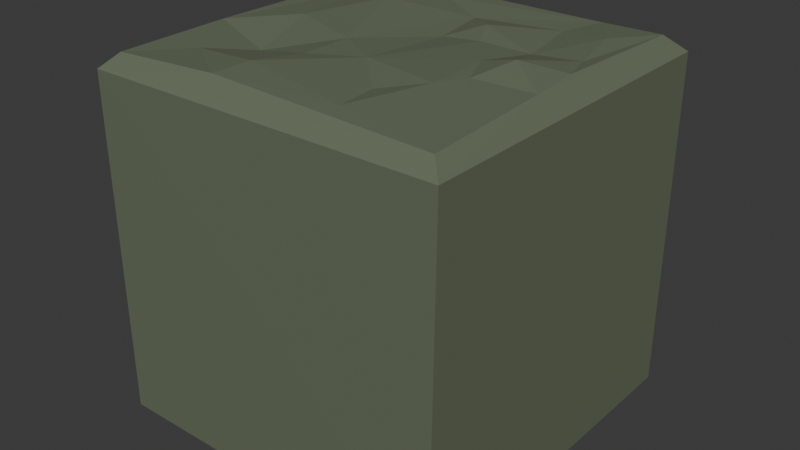 # Source: GridMapAssets.blend  (saved by Blender 4.4.30; exported with 4.5.12 LTS)
import bpy
from mathutils import Matrix  # noqa: F401  (used for matrix-valued properties, if any)

bpy.ops.wm.read_factory_settings(use_empty=True)
scene = bpy.context.scene
scene.name = 'Scene'

# ---- collections
col_collection = bpy.data.collections.new('Collection'); scene.collection.children.link(col_collection)

# ---- materials (node trees are filled in below, after node groups)
mat_stone = bpy.data.materials.new('Stone')
mat_stone.alpha_threshold = 0.0
mat_stone.roughness = 0.5
mat_stone.line_color = (0.0, 0.0, 0.0, 1.0)

# ---- material node trees
mat_stone.use_nodes = True; mat_stone.node_tree.nodes.clear()
_N = mat_stone.node_tree.nodes; _L = mat_stone.node_tree.links
n0 = _N.new('ShaderNodeOutputMaterial'); n0.name = 'Material Output'; n0.location = (300, 300)
n1 = _N.new('ShaderNodeBsdfPrincipled'); n1.name = 'Principled BSDF'; n1.location = (10, 300)
n1.inputs[0].default_value = (0.1332, 0.1601, 0.1027, 1.0)
n1.inputs[2].default_value = 0.8
n1.inputs[3].default_value = 1.45
_L.new(n1.outputs[0], n0.inputs[0])
n0.is_active_output = True

# ---- world
world_world = bpy.data.worlds.new('World'); scene.world = world_world
world_world.use_nodes = True; world_world.node_tree.nodes.clear()
_N = world_world.node_tree.nodes; _L = world_world.node_tree.links
n0 = _N.new('ShaderNodeOutputWorld'); n0.name = 'World Output'; n0.location = (300, 300)
n1 = _N.new('ShaderNodeBackground'); n1.name = 'Background'; n1.location = (10, 300)
n1.inputs[0].default_value = (0.05088, 0.05088, 0.05088, 1.0)
_L.new(n1.outputs[0], n0.inputs[0])
n0.is_active_output = True
world_world.color = (0.05088, 0.05088, 0.05088)
world_world.sun_shadow_jitter_overblur = 0.0

# ---- meshes
me_cube = bpy.data.meshes.new('Cube')
me_cube.from_pydata([(1.0, 1.0, -1.0), (1.0, -1.0, -1.0), (-1.0, 1.0, -1.0), (-1.0, -1.0, -1.0), (0.9102, 0.892, 1.008), (1.0, 1.0, 0.916), (1.011, -0.9872, 0.9123), (-0.9132, 0.9148, 1.002), (-1.0, 1.0, 0.916), (-1.0, -1.0, 0.916), (-0.2967, -0.9064, 1.027), (-0.9076, -0.2893, 1.011), (0.07255, -0.3101, 1.025), (0.06885, 0.2463, 0.9864), (-0.4471, 0.4517, 1.044), (0.5684, 0.2788, 0.9934), (0.3184, -0.5577, 1.002), (0.9303, -0.9098, 0.9888), (0.7507, 0.6244, 1.02), (-0.2974, 0.7727, 1.001), (0.2999, 0.2379, 1.011), (0.5589, 0.92, 0.9946), (0.676, -0.01166, 1.066), (0.495, -0.02283, 1.026), (-0.6198, -0.002576, 1.026), (0.004495, 0.6005, 0.9857), (0.8264, 0.2986, 1.009), (-0.9168, -0.9178, 0.9955), (0.8996, 0.07844, 1.026), (-0.1982, -0.1445, 1.019), (-0.7395, 0.6412, 1.002), (-0.5075, -0.4137, 0.9612), (-0.2714, -0.7025, 1.038), (0.5213, -0.3991, 1.032), (0.911, -0.1926, 1.013), (0.5919, -0.2373, 1.025), (0.2059, 0.4147, 1.033), (0.4793, 0.6872, 0.989), (-0.6662, -0.657, 1.002), (0.364, -0.8118, 1.014), (-0.2084, -0.4277, 1.014)], [], [(14, 24, 29), (36, 15, 37), (39, 10, 17), (24, 11, 31), (12, 33, 23), (22, 35, 34), (18, 15, 26), (38, 27, 10), (12, 39, 16), (33, 16, 39), (36, 13, 20), (36, 20, 15), (15, 20, 23), (14, 30, 24), (30, 14, 19), (4, 26, 28), (21, 25, 37), (25, 36, 37), (35, 17, 34), (33, 17, 35), (22, 23, 35), (28, 22, 34), (40, 32, 12), (24, 31, 29), (31, 40, 29), (33, 12, 16), (37, 15, 18), (2, 3, 9, 8), (3, 2, 0, 1), (6, 1, 0, 5), (27, 9, 6, 17, 10), (28, 34, 17, 6, 5, 4), (8, 9, 27, 11, 7), (4, 5, 8, 7, 21), (0, 2, 8, 5), (32, 40, 31, 38), (13, 29, 12), (31, 11, 38), (19, 14, 25), (12, 32, 39), (11, 27, 38), (36, 25, 13), (30, 11, 24), (13, 25, 29), (25, 14, 29), (21, 19, 25), (21, 7, 19), (7, 11, 30), (7, 30, 19), (26, 22, 28), (15, 22, 26), (21, 37, 18), (21, 18, 4), (4, 18, 26), (20, 12, 23), (32, 10, 39), (29, 40, 12), (32, 38, 10), (35, 23, 33), (17, 33, 39), (15, 23, 22), (13, 12, 20), (9, 3, 1, 6)])
_uv = me_cube.uv_layers.new(name='UVMap')
_uv.uv.foreach_set('vector', [0.8018, 0.5676, 0.8275, 0.6248, 0.7725, 0.6409, 0.7179, 0.5698, 0.6769, 0.5902, 0.6888, 0.5404, 0.7074, 0.7194, 0.7866, 0.7376, 0.6353, 0.7396, 0.8275, 0.6248, 0.8506, 0.66, 0.8159, 0.6727, 0.7369, 0.6658, 0.6858, 0.6811, 0.6849, 0.6291, 0.6593, 0.6246, 0.6748, 0.6556, 0.6359, 0.6487, 0.6555, 0.5476, 0.6769, 0.5902, 0.6498, 0.5884, 0.8306, 0.7044, 0.8645, 0.7396, 0.7866, 0.7376, 0.7369, 0.6658, 0.7074, 0.7194, 0.7103, 0.695, 0.6858, 0.6811, 0.7103, 0.695, 0.7074, 0.7194, 0.7179, 0.5698, 0.7391, 0.5951, 0.7117, 0.5981, 0.7179, 0.5698, 0.7117, 0.5981, 0.6769, 0.5902, 0.6769, 0.5902, 0.7117, 0.5981, 0.6849, 0.6291, 0.8018, 0.5676, 0.8377, 0.5476, 0.8275, 0.6248, 0.8377, 0.5476, 0.8018, 0.5676, 0.7872, 0.5295, 0.6355, 0.5136, 0.6498, 0.5884, 0.6355, 0.6155, 0.6774, 0.5135, 0.7438, 0.5534, 0.6888, 0.5404, 0.7438, 0.5534, 0.7179, 0.5698, 0.6888, 0.5404, 0.6748, 0.6556, 0.6353, 0.7396, 0.6359, 0.6487, 0.6858, 0.6811, 0.6353, 0.7396, 0.6748, 0.6556, 0.6593, 0.6246, 0.6849, 0.6291, 0.6748, 0.6556, 0.6355, 0.6155, 0.6593, 0.6246, 0.6359, 0.6487, 0.782, 0.6799, 0.7818, 0.7109, 0.7369, 0.6658, 0.8275, 0.6248, 0.8159, 0.6727, 0.7725, 0.6409, 0.8159, 0.6727, 0.782, 0.6799, 0.7725, 0.6409, 0.6858, 0.6811, 0.7369, 0.6658, 0.7103, 0.695, 0.6888, 0.5404, 0.6769, 0.5902, 0.6555, 0.5476, 0.375, 0.25, 0.375, 0.0, 0.6145, 0.0, 0.6145, 0.25, 0.125, 0.75, 0.125, 0.5, 0.375, 0.5, 0.375, 0.75, 0.6145, 0.75, 0.375, 0.75, 0.375, 0.5, 0.6145, 0.5, 0.8645, 0.7396, 0.875, 0.75, 0.625, 0.75, 0.6353, 0.7396, 0.7866, 0.7376, 0.6355, 0.6155, 0.6359, 0.6487, 0.6353, 0.7396, 0.6145, 0.75, 0.6145, 0.5, 0.6355, 0.5136, 0.875, 0.5, 0.875, 0.75, 0.8645, 0.7396, 0.8506, 0.66, 0.8642, 0.5105, 0.6355, 0.5136, 0.625, 0.5, 0.875, 0.5, 0.8642, 0.5105, 0.6774, 0.5135, 0.375, 0.5, 0.375, 0.25, 0.6145, 0.25, 0.6145, 0.5, 0.7818, 0.7109, 0.782, 0.6799, 0.8159, 0.6727, 0.8306, 0.7044, 0.7391, 0.5951, 0.7725, 0.6409, 0.7369, 0.6658, 0.8159, 0.6727, 0.8506, 0.66, 0.8306, 0.7044, 0.7872, 0.5295, 0.8018, 0.5676, 0.7438, 0.5534, 0.7369, 0.6658, 0.7818, 0.7109, 0.7074, 0.7194, 0.8506, 0.66, 0.8645, 0.7396, 0.8306, 0.7044, 0.7179, 0.5698, 0.7438, 0.5534, 0.7391, 0.5951, 0.8377, 0.5476, 0.8506, 0.66, 0.8275, 0.6248, 0.7391, 0.5951, 0.7438, 0.5534, 0.7725, 0.6409, 0.7438, 0.5534, 0.8018, 0.5676, 0.7725, 0.6409, 0.6774, 0.5135, 0.7872, 0.5295, 0.7438, 0.5534, 0.6774, 0.5135, 0.8642, 0.5105, 0.7872, 0.5295, 0.8642, 0.5105, 0.8506, 0.66, 0.8377, 0.5476, 0.8642, 0.5105, 0.8377, 0.5476, 0.7872, 0.5295, 0.6498, 0.5884, 0.6593, 0.6246, 0.6355, 0.6155, 0.6769, 0.5902, 0.6593, 0.6246, 0.6498, 0.5884, 0.6774, 0.5135, 0.6888, 0.5404, 0.6555, 0.5476, 0.6774, 0.5135, 0.6555, 0.5476, 0.6355, 0.5136, 0.6355, 0.5136, 0.6555, 0.5476, 0.6498, 0.5884, 0.7117, 0.5981, 0.7369, 0.6658, 0.6849, 0.6291, 0.7818, 0.7109, 0.7866, 0.7376, 0.7074, 0.7194, 0.7725, 0.6409, 0.782, 0.6799, 0.7369, 0.6658, 0.7818, 0.7109, 0.8306, 0.7044, 0.7866, 0.7376, 0.6748, 0.6556, 0.6849, 0.6291, 0.6858, 0.6811, 0.6353, 0.7396, 0.6858, 0.6811, 0.7074, 0.7194, 0.6769, 0.5902, 0.6849, 0.6291, 0.6593, 0.6246, 0.7391, 0.5951, 0.7369, 0.6658, 0.7117, 0.5981, 0.6145, 1.0, 0.375, 1.0, 0.375, 0.75, 0.6145, 0.75])
me_cube.materials.append(mat_stone)
me_cube.use_mirror_vertex_groups = False
me_cube.update()

# ---- objects
ob_cube = bpy.data.objects.new('Cube', me_cube)

# ---- transforms, parenting, visibility, modifiers, constraints
ob_cube.location = (0.0, 0.0, 1.0)
ob_cube.lock_rotations_4d = False
ob_cube.empty_display_type = 'ARROWS'
ob_cube.lineart.crease_threshold = 0.0

# ---- collection membership
col_collection.objects.link(ob_cube)

# ---- scene / render settings (as saved in the file)
scene.frame_start = 1; scene.frame_end = 250; scene.frame_set(1)
scene.render.engine = 'BLENDER_EEVEE_NEXT'
bpy.context.view_layer.update()

# ---- added for rendering (the .blend has no active camera and no usable light): camera, sun
cam_auto = bpy.data.cameras.new('AutoCamera')
cam_auto.lens = 50.0
cam_auto.sensor_width = 36.0
cam_auto.clip_end = 1000.0
ob_auto_camera = bpy.data.objects.new('AutoCamera', cam_auto)
scene.collection.objects.link(ob_auto_camera)
ob_auto_camera.location = (3.25196, -3.89569, 3.62997)
ob_auto_camera.rotation_euler = (1.09748, -7.21219e-08, 0.694738)
scene.camera = ob_auto_camera
light_auto_sun = bpy.data.lights.new('AutoSun', 'SUN')
light_auto_sun.energy = 3.0
light_auto_sun.angle = 0.0523599
ob_auto_sun = bpy.data.objects.new('AutoSun', light_auto_sun)
scene.collection.objects.link(ob_auto_sun)
ob_auto_sun.rotation_euler = (0.872665, 0.174533, 0.523599)
bpy.context.view_layer.update()
